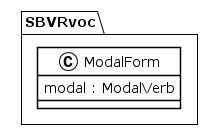

The diagram above was rendered by PlantUML. Its source (embedded in the PNG):
@startuml
!theme plain
package SBVRvoc {
class ModalForm {
	 modal : ModalVerb
}
}
@enduml